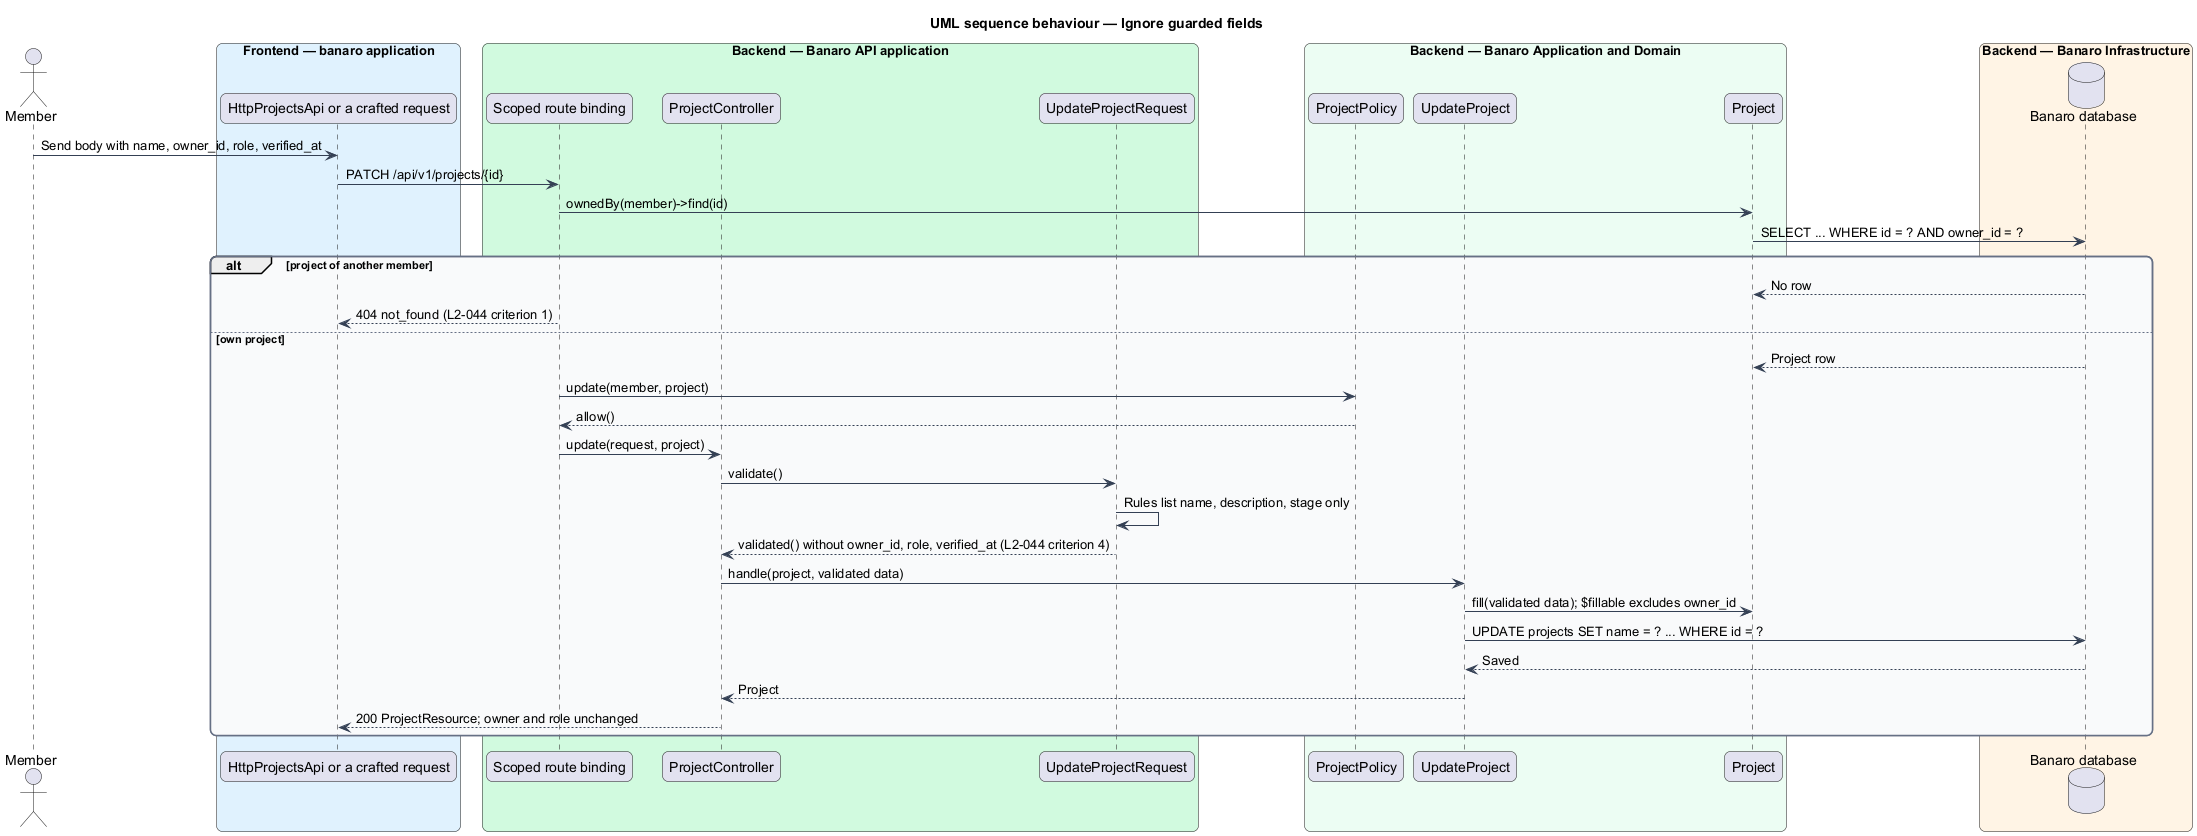

The diagram above was rendered by PlantUML. Its source (embedded in the PNG):
@startuml
title UML sequence behaviour — Ignore guarded fields
skinparam backgroundColor #FFFFFF
skinparam shadowing false
skinparam roundcorner 12
skinparam defaultFontName Arial
skinparam ArrowColor #344054
skinparam rectangle {
  BorderColor #344054
  FontColor #101828
}
skinparam package {
  BorderColor #667085
  FontColor #101828
  BackgroundColor #F9FAFB
}
actor "Member" as actor
box "Frontend — banaro application" #E0F2FE
  participant "HttpProjectsApi or a crafted request" as client
end box
box "Backend — Banaro API application" #D1FADF
  participant "Scoped route binding" as binding
  participant "ProjectController" as controller
  participant "UpdateProjectRequest" as request
end box
box "Backend — Banaro Application and Domain" #ECFDF3
  participant "ProjectPolicy" as policy
  participant "UpdateProject" as action
  participant "Project" as model
end box
box "Backend — Banaro Infrastructure" #FFF4E5
  database "Banaro database" as db
end box

actor -> client : Send body with name, owner_id, role, verified_at
client -> binding : PATCH /api/v1/projects/{id}
binding -> model : ownedBy(member)->find(id)
model -> db : SELECT ... WHERE id = ? AND owner_id = ?
alt project of another member
  db --> model : No row
  binding --> client : 404 not_found (L2-044 criterion 1)
else own project
  db --> model : Project row
  binding -> policy : update(member, project)
  policy --> binding : allow()
  binding -> controller : update(request, project)
  controller -> request : validate()
  request -> request : Rules list name, description, stage only
  request --> controller : validated() without owner_id, role, verified_at (L2-044 criterion 4)
  controller -> action : handle(project, validated data)
  action -> model : fill(validated data); $fillable excludes owner_id
  action -> db : UPDATE projects SET name = ? ... WHERE id = ?
  db --> action : Saved
  action --> controller : Project
  controller --> client : 200 ProjectResource; owner and role unchanged
end
@enduml